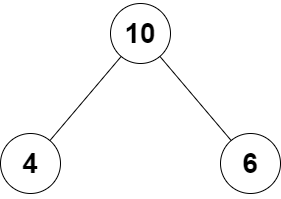

The diagram above was exported from draw.io. Its source (the exported page's mxGraphModel, read from the mxfile embedded in the PNG):
<mxGraphModel dx="1038" dy="579" grid="1" gridSize="10" guides="1" tooltips="1" connect="1" arrows="1" fold="1" page="1" pageScale="1" pageWidth="827" pageHeight="1169" math="0" shadow="0">
  <root>
    <mxCell id="0" />
    <mxCell id="1" parent="0" />
    <mxCell id="5W91_XmRquRflREO69g0-1" value="&lt;h1&gt;&lt;font style=&quot;font-size: 28px&quot;&gt;10&lt;/font&gt;&lt;/h1&gt;" style="ellipse;whiteSpace=wrap;html=1;aspect=fixed;" vertex="1" parent="1">
      <mxGeometry x="290" y="140" width="60" height="60" as="geometry" />
    </mxCell>
    <mxCell id="5W91_XmRquRflREO69g0-4" value="&lt;h1 style=&quot;font-size: 28px&quot;&gt;6&lt;/h1&gt;" style="ellipse;whiteSpace=wrap;html=1;aspect=fixed;" vertex="1" parent="1">
      <mxGeometry x="400" y="270" width="60" height="60" as="geometry" />
    </mxCell>
    <mxCell id="5W91_XmRquRflREO69g0-5" value="&lt;h1&gt;&lt;font style=&quot;font-size: 28px&quot;&gt;4&lt;/font&gt;&lt;/h1&gt;" style="ellipse;whiteSpace=wrap;html=1;aspect=fixed;" vertex="1" parent="1">
      <mxGeometry x="180" y="270" width="60" height="60" as="geometry" />
    </mxCell>
    <mxCell id="5W91_XmRquRflREO69g0-6" value="" style="endArrow=none;html=1;rounded=0;" edge="1" parent="1" source="5W91_XmRquRflREO69g0-4" target="5W91_XmRquRflREO69g0-1">
      <mxGeometry width="50" height="50" relative="1" as="geometry">
        <mxPoint x="390" y="320" as="sourcePoint" />
        <mxPoint x="380" y="270" as="targetPoint" />
      </mxGeometry>
    </mxCell>
    <mxCell id="5W91_XmRquRflREO69g0-7" value="" style="endArrow=none;html=1;rounded=0;" edge="1" parent="1" source="5W91_XmRquRflREO69g0-1" target="5W91_XmRquRflREO69g0-5">
      <mxGeometry width="50" height="50" relative="1" as="geometry">
        <mxPoint x="390" y="320" as="sourcePoint" />
        <mxPoint x="440" y="270" as="targetPoint" />
      </mxGeometry>
    </mxCell>
  </root>
</mxGraphModel>